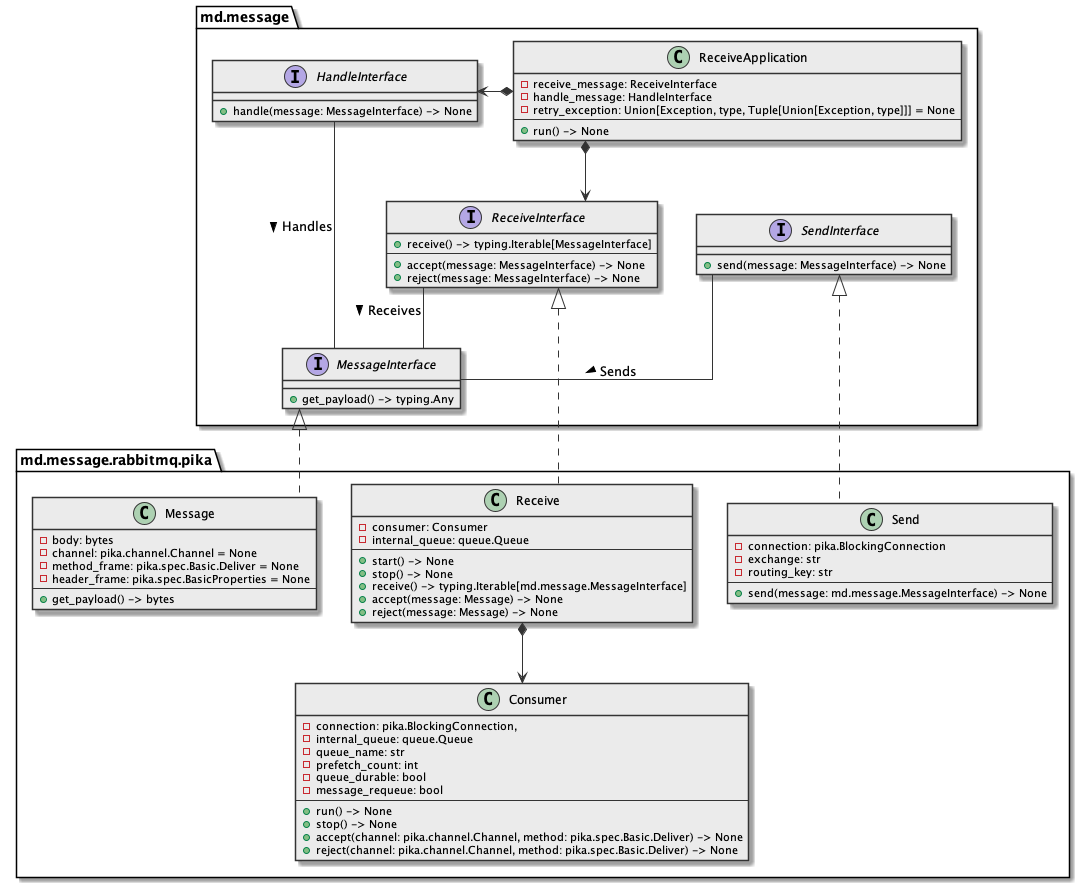

The diagram above was rendered by PlantUML. Its source (embedded in the PNG):
@startuml

skinparam class {
  BackgroundColor #ebebeb
  ArrowColor      #333
  BorderColor     #333
}

skinparam lineType ortho

package md.message {
  interface MessageInterface {
    + get_payload() -> typing.Any
  }

  interface SendInterface {
    + send(message: MessageInterface) -> None
  }

  interface ReceiveInterface{
    + receive() -> typing.Iterable[MessageInterface]
    --
    + accept(message: MessageInterface) -> None
    + reject(message: MessageInterface) -> None
  }

  interface HandleInterface {
    + handle(message: MessageInterface) -> None
  }

  class ReceiveApplication {
    - receive_message: ReceiveInterface
    - handle_message: HandleInterface
    - retry_exception: Union[Exception, type, Tuple[Union[Exception, type]]] = None
    ---
    + run() -> None
  }
}


SendInterface -- MessageInterface : "Sends >"
HandleInterface --- MessageInterface : "Handles >"
ReceiveInterface -- MessageInterface : "Receives >"

ReceiveApplication *-> ReceiveInterface
ReceiveApplication *-> HandleInterface


package md.message.rabbitmq.pika {
  class Message implements MessageInterface {
    - body: bytes
    - channel: pika.channel.Channel = None
    - method_frame: pika.spec.Basic.Deliver = None
    - header_frame: pika.spec.BasicProperties = None
    ---
    + get_payload() -> bytes
  }

  class Send implements SendInterface {
    - connection: pika.BlockingConnection
    - exchange: str
    - routing_key: str
    ---
    + send(message: md.message.MessageInterface) -> None
  }

  class Consumer {
    - connection: pika.BlockingConnection,
    - internal_queue: queue.Queue
    - queue_name: str
    - prefetch_count: int
    - queue_durable: bool
    - message_requeue: bool
    ---
    + run() -> None
    + stop() -> None
    + accept(channel: pika.channel.Channel, method: pika.spec.Basic.Deliver) -> None
    + reject(channel: pika.channel.Channel, method: pika.spec.Basic.Deliver) -> None
  }

  class Receive implements ReceiveInterface {
      - consumer: Consumer
      - internal_queue: queue.Queue
      ---
      + start() -> None
      + stop() -> None
      + receive() -> typing.Iterable[md.message.MessageInterface]
      + accept(message: Message) -> None
      + reject(message: Message) -> None
  }

  Receive *--> Consumer
'  Send -- Message
'  Receive -- Message
}


@enduml